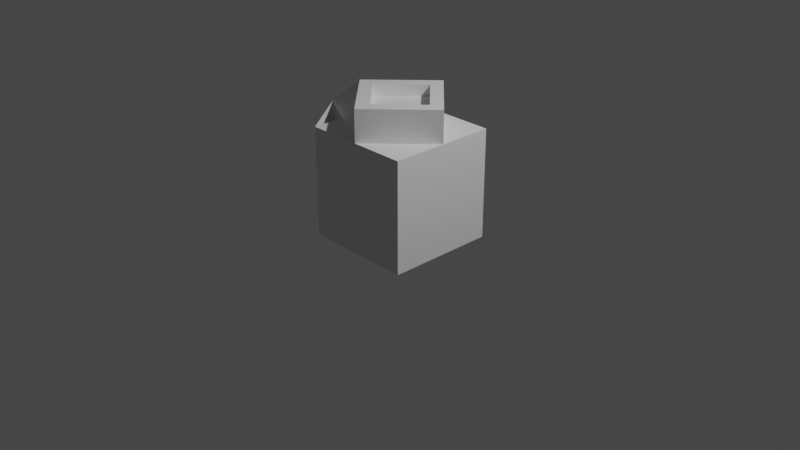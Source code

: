 # Source: mesh.blend  (saved by Blender 3.4.6; exported with 4.5.12 LTS)
import bpy
from mathutils import Matrix  # noqa: F401  (used for matrix-valued properties, if any)

bpy.ops.wm.read_factory_settings(use_empty=True)
scene = bpy.context.scene
scene.name = 'Scene'

# ---- collections
col_collection = bpy.data.collections.new('Collection'); scene.collection.children.link(col_collection)

# ---- materials (node trees are filled in below, after node groups)
mat_material = bpy.data.materials.new('Material')
mat_material.alpha_threshold = 0.0
mat_material.use_transparent_shadow = False
mat_material.roughness = 0.5
mat_material.line_color = (0.0, 0.0, 0.0, 1.0)

# ---- material node trees
mat_material.use_nodes = True; mat_material.node_tree.nodes.clear()
_N = mat_material.node_tree.nodes; _L = mat_material.node_tree.links
n0 = _N.new('ShaderNodeOutputMaterial'); n0.name = 'Material Output'; n0.location = (300, 300)
n1 = _N.new('ShaderNodeBsdfPrincipled'); n1.name = 'Principled BSDF'; n1.location = (10, 300)
n1.distribution = 'GGX'
n1.subsurface_method = 'RANDOM_WALK_SKIN'
n1.inputs[3].default_value = 1.45
n1.inputs[27].default_value = (0.0, 0.0, 0.0, 1.0)
n1.inputs[28].default_value = 1.0
_L.new(n1.outputs[0], n0.inputs[0])
n0.is_active_output = True

# ---- world
world_world = bpy.data.worlds.new('World'); scene.world = world_world
world_world.use_nodes = True; world_world.node_tree.nodes.clear()
_N = world_world.node_tree.nodes; _L = world_world.node_tree.links
n0 = _N.new('ShaderNodeOutputWorld'); n0.name = 'World Output'; n0.location = (300, 300)
n1 = _N.new('ShaderNodeBackground'); n1.name = 'Background'; n1.location = (10, 300)
n1.inputs[0].default_value = (0.05088, 0.05088, 0.05088, 1.0)
_L.new(n1.outputs[0], n0.inputs[0])
n0.is_active_output = True
world_world.color = (0.05088, 0.05088, 0.05088)
world_world.use_sun_shadow = False
world_world.sun_shadow_jitter_overblur = 0.0

# ---- cameras
cam_camera = bpy.data.cameras.new('Camera')
cam_camera.clip_end = 100.0
cam_camera.ortho_scale = 7.314

# ---- lights
light_light = bpy.data.lights.new('Light', 'POINT')
light_light.transmission_factor = 0.0
light_light.energy = 1000.0
light_light.shadow_soft_size = 0.1
light_light.shadow_maximum_resolution = 0.006
light_light.use_absolute_resolution = True

# ---- meshes
me_cube = bpy.data.meshes.new('Cube')
me_cube.from_pydata([(0.6244, 0.568, 1.003), (0.6244, 0.568, -0.1703), (0.6244, -0.6056, 1.003), (0.6244, -0.6056, -0.1703), (-0.5492, 0.568, 1.003), (-1.0, 1.0, -1.0), (-0.5492, -0.6056, 1.003), (-0.5492, -0.6056, -0.1703), (0.03756, -0.6056, 1.003), (0.6244, -0.01878, 1.003), (-1.0, 0.0, 1.0), (0.03756, 0.568, 1.003), (0.4369, -0.01878, 1.345), (0.03756, -0.4181, 1.345), (-0.3617, -0.01878, 1.345), (0.03756, 0.3805, 1.345), (0.6244, -0.01878, 1.345), (0.03756, -0.6056, 1.345), (-0.5492, -0.01878, 1.345), (0.03756, 0.568, 1.345), (0.4369, -0.01878, 1.225), (0.03756, -0.4181, 1.225), (-0.3617, -0.01878, 1.225), (0.03756, 0.3805, 1.225)], [], [(3, 2, 8, 6, 7), (7, 6, 10, 4, 5), (5, 1, 3, 7), (1, 0, 9, 2, 3), (5, 4, 11, 0, 1), (9, 11, 10, 8), (2, 0, 4, 6), (15, 12, 20, 23), (11, 9, 16, 19), (8, 10, 18, 17), (10, 11, 19, 18), (9, 8, 17, 16), (13, 12, 16, 17), (14, 13, 17, 18), (15, 14, 18, 19), (12, 15, 19, 16), (20, 21, 22, 23), (13, 14, 22, 21), (14, 15, 23, 22), (12, 13, 21, 20)])
_uv = me_cube.uv_layers.new(name='UVMap')
_uv.uv.foreach_set('vector', [0.375, 0.75, 0.625, 0.75, 0.625, 0.875, 0.625, 1.0, 0.375, 1.0, 0.375, 0.0, 0.625, 0.0, 0.625, 0.125, 0.625, 0.25, 0.375, 0.25, 0.125, 0.5, 0.375, 0.5, 0.375, 0.75, 0.125, 0.75, 0.375, 0.5, 0.625, 0.5, 0.625, 0.625, 0.625, 0.75, 0.375, 0.75, 0.375, 0.25, 0.625, 0.25, 0.625, 0.375, 0.625, 0.5, 0.375, 0.5, 0.0, 0.0, 0.0, 0.0, 0.0, 0.0, 0.0, 0.0, 0.0, 0.0, 0.0, 0.0, 0.0, 0.0, 0.0, 0.0, 0.0, 0.0, 0.0, 0.0, 0.0, 0.0, 0.0, 0.0, 0.0, 0.0, 0.0, 0.0, 0.0, 0.0, 0.0, 0.0, 0.0, 0.0, 0.0, 0.0, 0.0, 0.0, 0.0, 0.0, 0.0, 0.0, 0.0, 0.0, 0.0, 0.0, 0.0, 0.0, 0.0, 0.0, 0.0, 0.0, 0.0, 0.0, 0.0, 0.0, 0.0, 0.0, 0.0, 0.0, 0.0, 0.0, 0.0, 0.0, 0.0, 0.0, 0.0, 0.0, 0.0, 0.0, 0.0, 0.0, 0.0, 0.0, 0.0, 0.0, 0.0, 0.0, 0.0, 0.0, 0.0, 0.0, 0.0, 0.0, 0.0, 0.0, 0.0, 0.0, 0.0, 0.0, 0.0, 0.0, 0.0, 0.0, 0.0, 0.0, 0.0, 0.0, 0.0, 0.0, 0.0, 0.0, 0.0, 0.0, 0.0, 0.0, 0.0, 0.0, 0.0, 0.0, 0.0, 0.0, 0.0, 0.0, 0.0, 0.0, 0.0, 0.0, 0.0, 0.0])
me_cube.materials.append(mat_material)
me_cube.use_mirror_vertex_groups = False
me_cube.update()

# ---- objects
ob_cube = bpy.data.objects.new('Cube', me_cube)
ob_light = bpy.data.objects.new('Light', light_light)
ob_camera = bpy.data.objects.new('Camera', cam_camera)

# ---- transforms, parenting, visibility, modifiers, constraints
ob_cube.location = (0.0, 0.0, 0.0)
ob_cube.lock_rotations_4d = False
ob_cube.empty_display_type = 'ARROWS'
ob_cube.lineart.crease_threshold = 0.0
ob_light.location = (4.076, 1.005, 5.904)
ob_light.rotation_euler = (0.6503, 0.05522, 1.866)
ob_light.lock_rotations_4d = False
ob_light.empty_display_type = 'ARROWS'
ob_light.color = (0.0, 0.0, 0.0, 0.0)
ob_light.lineart.crease_threshold = 0.0
ob_camera.location = (7.359, -6.926, 4.958)
ob_camera.rotation_euler = (1.109, 0.0, 0.8149)
ob_camera.lock_rotations_4d = False
ob_camera.empty_display_type = 'ARROWS'
ob_camera.color = (0.0, 0.0, 0.0, 0.0)
ob_camera.display_type = 'WIRE'
ob_camera.lineart.crease_threshold = 0.0

# ---- collection membership
col_collection.objects.link(ob_cube)
col_collection.objects.link(ob_light)
col_collection.objects.link(ob_camera)

# ---- scene / render settings (as saved in the file)
scene.camera = ob_camera
scene.frame_start = 1; scene.frame_end = 250; scene.frame_set(1)
scene.render.engine = 'BLENDER_EEVEE_NEXT'
scene.cycles.sampling_pattern = 'TABULATED_SOBOL'
scene.cycles.use_light_tree = False
scene.view_settings.view_transform = 'Filmic'
bpy.context.view_layer.update()

